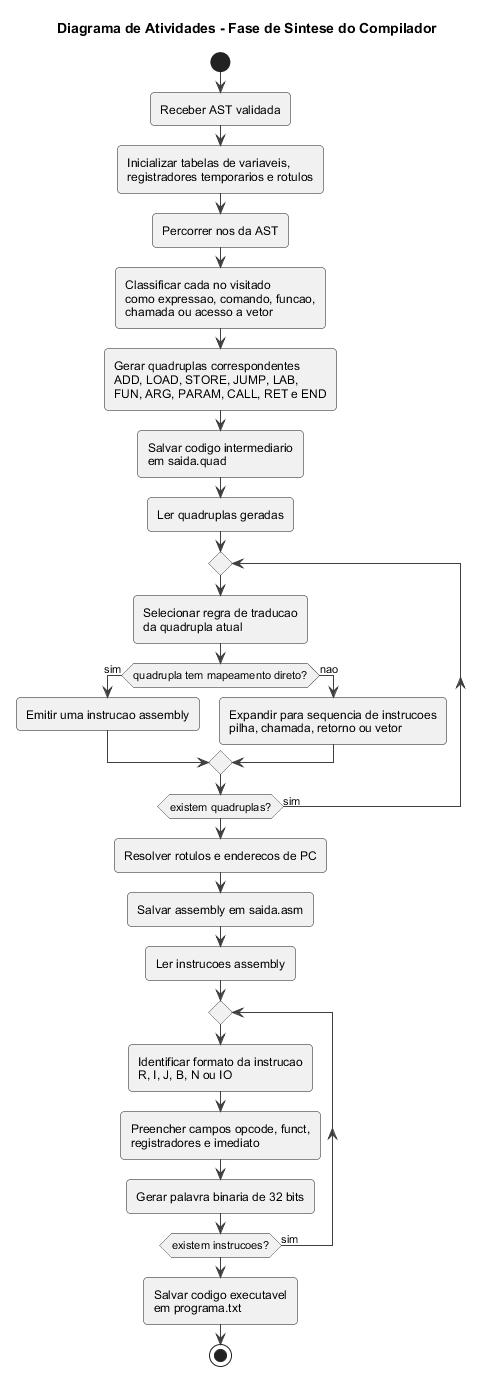

The diagram above was rendered by PlantUML. Its source (embedded in the PNG):
@startuml
title Diagrama de Atividades - Fase de Sintese do Compilador

skinparam backgroundColor #FFFFFF
skinparam shadowing false
skinparam roundcorner 8
skinparam defaultFontName Arial
skinparam ArrowColor #404040

start
:Receber AST validada;
:Inicializar tabelas de variaveis,\nregistradores temporarios e rotulos;

:Percorrer nos da AST;
:Classificar cada no visitado\ncomo expressao, comando, funcao,\nchamada ou acesso a vetor;
:Gerar quadruplas correspondentes\nADD, LOAD, STORE, JUMP, LAB,\nFUN, ARG, PARAM, CALL, RET e END;

:Salvar codigo intermediario\nem saida.quad;
:Ler quadruplas geradas;

repeat
  :Selecionar regra de traducao\nda quadrupla atual;
  if (quadrupla tem mapeamento direto?) then (sim)
    :Emitir uma instrucao assembly;
  else (nao)
    :Expandir para sequencia de instrucoes\npilha, chamada, retorno ou vetor;
  endif
repeat while (existem quadruplas?) is (sim)

:Resolver rotulos e enderecos de PC;
:Salvar assembly em saida.asm;
:Ler instrucoes assembly;

repeat
  :Identificar formato da instrucao\nR, I, J, B, N ou IO;
  :Preencher campos opcode, funct,\nregistradores e imediato;
  :Gerar palavra binaria de 32 bits;
repeat while (existem instrucoes?) is (sim)

:Salvar codigo executavel\nem programa.txt;
stop
@enduml